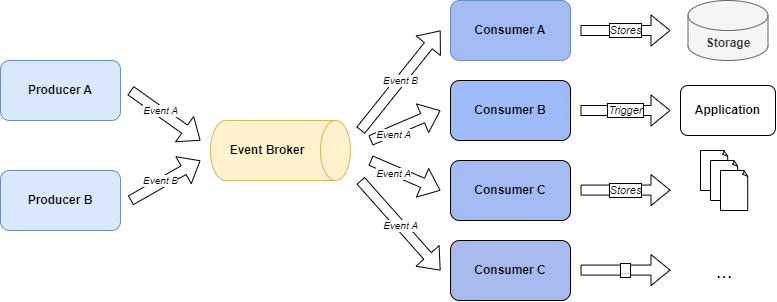

The diagram above was exported from draw.io. Its source (the exported page's mxGraphModel, read from the mxfile embedded in the PNG):
<mxGraphModel dx="609" dy="343" grid="1" gridSize="10" guides="1" tooltips="1" connect="1" arrows="1" fold="1" page="1" pageScale="1" pageWidth="850" pageHeight="1100" math="0" shadow="0">
  <root>
    <mxCell id="0" />
    <mxCell id="1" parent="0" />
    <mxCell id="6_JTrvn-hoiDAMTeS4ER-1" value="Producer A" style="rounded=1;whiteSpace=wrap;html=1;fontStyle=1;fillColor=#dae8fc;strokeColor=#6c8ebf;" vertex="1" parent="1">
      <mxGeometry x="70" y="100" width="120" height="60" as="geometry" />
    </mxCell>
    <mxCell id="6_JTrvn-hoiDAMTeS4ER-2" value="Producer B" style="rounded=1;whiteSpace=wrap;html=1;fontStyle=1;fillColor=#dae8fc;strokeColor=#6c8ebf;" vertex="1" parent="1">
      <mxGeometry x="70" y="210" width="120" height="60" as="geometry" />
    </mxCell>
    <mxCell id="6_JTrvn-hoiDAMTeS4ER-3" value="Event Broker" style="shape=cylinder3;whiteSpace=wrap;html=1;boundedLbl=1;backgroundOutline=1;size=15;rotation=90;horizontal=0;fontStyle=1;fillColor=#fff2cc;strokeColor=#d6b656;" vertex="1" parent="1">
      <mxGeometry x="320" y="120" width="60" height="140" as="geometry" />
    </mxCell>
    <mxCell id="6_JTrvn-hoiDAMTeS4ER-4" value="Event A" style="shape=flexArrow;endArrow=classic;html=1;rounded=0;labelBorderColor=none;fontSize=10;fontStyle=2" edge="1" parent="1">
      <mxGeometry x="-0.1622" y="1" width="50" height="50" relative="1" as="geometry">
        <mxPoint x="200" y="130" as="sourcePoint" />
        <mxPoint x="270" y="180" as="targetPoint" />
        <mxPoint as="offset" />
      </mxGeometry>
    </mxCell>
    <mxCell id="6_JTrvn-hoiDAMTeS4ER-6" value="Event B" style="shape=flexArrow;endArrow=classic;html=1;rounded=0;labelBorderColor=none;fontStyle=2;fontSize=10;" edge="1" parent="1">
      <mxGeometry x="-0.1077" y="2" width="50" height="50" relative="1" as="geometry">
        <mxPoint x="200" y="240" as="sourcePoint" />
        <mxPoint x="270" y="200" as="targetPoint" />
        <mxPoint as="offset" />
      </mxGeometry>
    </mxCell>
    <mxCell id="6_JTrvn-hoiDAMTeS4ER-7" value="Consumer A" style="rounded=1;whiteSpace=wrap;html=1;fontStyle=1;fillColor=#a4baf2;strokeColor=#6c8ebf;" vertex="1" parent="1">
      <mxGeometry x="520" y="40" width="120" height="60" as="geometry" />
    </mxCell>
    <mxCell id="6_JTrvn-hoiDAMTeS4ER-8" value="Consumer B" style="rounded=1;whiteSpace=wrap;html=1;fontStyle=1;fillColor=#9ebbf7;" vertex="1" parent="1">
      <mxGeometry x="520" y="120" width="120" height="60" as="geometry" />
    </mxCell>
    <mxCell id="6_JTrvn-hoiDAMTeS4ER-9" value="Consumer C" style="rounded=1;whiteSpace=wrap;html=1;fontStyle=1;fillColor=#a4baf2;" vertex="1" parent="1">
      <mxGeometry x="520" y="200" width="120" height="60" as="geometry" />
    </mxCell>
    <mxCell id="6_JTrvn-hoiDAMTeS4ER-10" value="Consumer C" style="rounded=1;whiteSpace=wrap;html=1;fontStyle=1;fillColor=#a8b9ed;" vertex="1" parent="1">
      <mxGeometry x="520" y="280" width="120" height="60" as="geometry" />
    </mxCell>
    <mxCell id="6_JTrvn-hoiDAMTeS4ER-11" value="Event B" style="shape=flexArrow;endArrow=classic;html=1;rounded=0;labelBorderColor=none;fontStyle=2;fontSize=10;" edge="1" parent="1">
      <mxGeometry width="50" height="50" relative="1" as="geometry">
        <mxPoint x="430" y="170" as="sourcePoint" />
        <mxPoint x="510" y="70" as="targetPoint" />
      </mxGeometry>
    </mxCell>
    <mxCell id="6_JTrvn-hoiDAMTeS4ER-12" value="Event A" style="shape=flexArrow;endArrow=classic;html=1;rounded=0;labelBorderColor=none;fontStyle=2;fontSize=10;" edge="1" parent="1">
      <mxGeometry x="-0.3846" y="-3" width="50" height="50" relative="1" as="geometry">
        <mxPoint x="440" y="180" as="sourcePoint" />
        <mxPoint x="510" y="150" as="targetPoint" />
        <mxPoint as="offset" />
      </mxGeometry>
    </mxCell>
    <mxCell id="6_JTrvn-hoiDAMTeS4ER-14" value="Event A" style="shape=flexArrow;endArrow=classic;html=1;rounded=0;labelBorderColor=none;fontSize=10;fontStyle=2" edge="1" parent="1">
      <mxGeometry x="-0.3" y="-3" width="50" height="50" relative="1" as="geometry">
        <mxPoint x="440" y="200" as="sourcePoint" />
        <mxPoint x="510" y="230" as="targetPoint" />
        <mxPoint as="offset" />
      </mxGeometry>
    </mxCell>
    <mxCell id="6_JTrvn-hoiDAMTeS4ER-15" value="Event A" style="shape=flexArrow;endArrow=classic;html=1;rounded=0;fontSize=10;fontStyle=2" edge="1" parent="1">
      <mxGeometry width="50" height="50" relative="1" as="geometry">
        <mxPoint x="430" y="220" as="sourcePoint" />
        <mxPoint x="510" y="310" as="targetPoint" />
      </mxGeometry>
    </mxCell>
    <mxCell id="6_JTrvn-hoiDAMTeS4ER-16" value="Storage" style="shape=cylinder3;whiteSpace=wrap;html=1;boundedLbl=1;backgroundOutline=1;size=15;fillColor=#f5f5f5;fontColor=#333333;strokeColor=#666666;fontStyle=1" vertex="1" parent="1">
      <mxGeometry x="757.5" y="40" width="80" height="60" as="geometry" />
    </mxCell>
    <mxCell id="6_JTrvn-hoiDAMTeS4ER-17" value="Stores" style="shape=flexArrow;endArrow=classic;html=1;rounded=0;labelBorderColor=default;fontStyle=2" edge="1" parent="1">
      <mxGeometry width="50" height="50" relative="1" as="geometry">
        <mxPoint x="650" y="70" as="sourcePoint" />
        <mxPoint x="740" y="70" as="targetPoint" />
      </mxGeometry>
    </mxCell>
    <mxCell id="6_JTrvn-hoiDAMTeS4ER-19" value="Application" style="rounded=1;whiteSpace=wrap;html=1;fontStyle=1" vertex="1" parent="1">
      <mxGeometry x="750" y="125" width="95" height="50" as="geometry" />
    </mxCell>
    <mxCell id="6_JTrvn-hoiDAMTeS4ER-20" value="Trigger" style="shape=flexArrow;endArrow=classic;html=1;rounded=0;fontSize=11;fontStyle=2;labelBorderColor=default;" edge="1" parent="1">
      <mxGeometry width="50" height="50" relative="1" as="geometry">
        <mxPoint x="650" y="150" as="sourcePoint" />
        <mxPoint x="740" y="150" as="targetPoint" />
      </mxGeometry>
    </mxCell>
    <mxCell id="6_JTrvn-hoiDAMTeS4ER-21" value="" style="whiteSpace=wrap;html=1;shape=mxgraph.basic.document" vertex="1" parent="1">
      <mxGeometry x="770" y="190" width="27.5" height="40" as="geometry" />
    </mxCell>
    <mxCell id="6_JTrvn-hoiDAMTeS4ER-22" value="" style="whiteSpace=wrap;html=1;shape=mxgraph.basic.document" vertex="1" parent="1">
      <mxGeometry x="780" y="200" width="27.5" height="40" as="geometry" />
    </mxCell>
    <mxCell id="6_JTrvn-hoiDAMTeS4ER-23" value="" style="whiteSpace=wrap;html=1;shape=mxgraph.basic.document" vertex="1" parent="1">
      <mxGeometry x="790" y="210" width="27.5" height="40" as="geometry" />
    </mxCell>
    <mxCell id="6_JTrvn-hoiDAMTeS4ER-24" value="Stores" style="shape=flexArrow;endArrow=classic;html=1;rounded=0;labelBorderColor=default;fontStyle=2" edge="1" parent="1">
      <mxGeometry width="50" height="50" relative="1" as="geometry">
        <mxPoint x="650" y="229.58" as="sourcePoint" />
        <mxPoint x="740" y="229.58" as="targetPoint" />
      </mxGeometry>
    </mxCell>
    <mxCell id="6_JTrvn-hoiDAMTeS4ER-25" value="..." style="shape=flexArrow;endArrow=classic;html=1;rounded=0;labelBorderColor=default;fontStyle=2" edge="1" parent="1">
      <mxGeometry width="50" height="50" relative="1" as="geometry">
        <mxPoint x="650" y="309.58000000000004" as="sourcePoint" />
        <mxPoint x="740" y="309.58000000000004" as="targetPoint" />
      </mxGeometry>
    </mxCell>
    <mxCell id="6_JTrvn-hoiDAMTeS4ER-26" value="..." style="text;strokeColor=none;align=center;fillColor=none;html=1;verticalAlign=middle;whiteSpace=wrap;rounded=0;fontSize=20;" vertex="1" parent="1">
      <mxGeometry x="763.75" y="295" width="60" height="30" as="geometry" />
    </mxCell>
  </root>
</mxGraphModel>